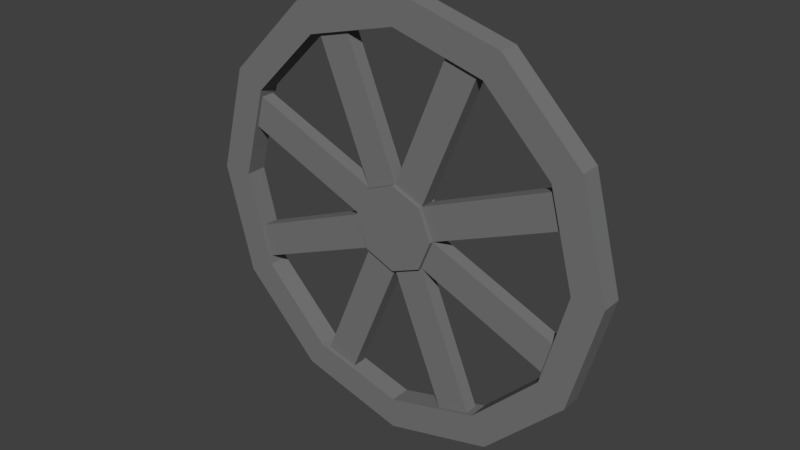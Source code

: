 # Source: llanta_de_puesto.blend  (saved by Blender 2.79.0; exported with 4.5.12 LTS)
import bpy
from mathutils import Matrix  # noqa: F401  (used for matrix-valued properties, if any)

bpy.ops.wm.read_factory_settings(use_empty=True)
scene = bpy.context.scene
scene.name = 'Scene'

# ---- collections
col_collection_1 = bpy.data.collections.new('Collection 1'); scene.collection.children.link(col_collection_1)

# ---- materials (node trees are filled in below, after node groups)
mat_metal = bpy.data.materials.new('Metal')
mat_metal.alpha_threshold = 0.0
mat_metal.use_transparent_shadow = False
mat_metal.diffuse_color = (0.1902, 0.1902, 0.1902, 1.0)
mat_metal.specular_color = (0.6619, 0.6619, 0.6619)
mat_metal.roughness = 0.5

# ---- material node trees

# ---- world
world_world = bpy.data.worlds.new('World'); scene.world = world_world
world_world.color = (0.05088, 0.05088, 0.05088)
world_world.use_sun_shadow = False
world_world.sun_shadow_jitter_overblur = 0.0
world_world.cycles.sampling_method = 'MANUAL'

# ---- meshes
me_cylinder = bpy.data.meshes.new('Cylinder')
me_cylinder.from_pydata([(0.0, 0.15, -0.02377), (0.0, 0.15, 0.02377), (0.1061, 0.1061, -0.02377), (0.1061, 0.1061, 0.02377), (0.15, -5.41e-09, -0.02377), (0.15, -7.703e-09, 0.02377), (0.1061, -0.1061, -0.02377), (0.1061, -0.1061, 0.02377), (-1.311e-08, -0.15, -0.02377), (-1.311e-08, -0.15, 0.02377), (-0.1061, -0.1061, -0.02377), (-0.1061, -0.1061, 0.02377), (-0.15, 2.935e-09, -0.02377), (-0.15, 6.423e-10, 0.02377), (-0.1061, 0.1061, -0.02377), (-0.1061, 0.1061, 0.02377), (0.1974, 0.6266, -0.02377), (0.1974, 0.6266, 0.02377), (0.3035, 0.5826, 0.02377), (0.3035, 0.5826, -0.02377), (0.5826, 0.3035, -0.02377), (0.5826, 0.3035, 0.02377), (0.6266, 0.1974, 0.02377), (0.6266, 0.1974, -0.02377), (0.6266, -0.1974, -0.02377), (0.6266, -0.1974, 0.02377), (0.5826, -0.3035, 0.02377), (0.5826, -0.3035, -0.02377), (0.3035, -0.5826, -0.02377), (0.3035, -0.5826, 0.02377), (0.1974, -0.6266, 0.02377), (0.1974, -0.6266, -0.02377), (-0.1974, -0.6266, -0.02377), (-0.1974, -0.6266, 0.02377), (-0.3035, -0.5826, 0.02377), (-0.3035, -0.5826, -0.02377), (-0.5826, -0.3035, -0.02377), (-0.5826, -0.3035, 0.02377), (-0.6266, -0.1974, 0.02377), (-0.6266, -0.1974, -0.02377), (-0.6266, 0.1974, -0.02377), (-0.6266, 0.1974, 0.02377), (-0.5826, 0.3035, 0.02377), (-0.5826, 0.3035, -0.02377), (-0.3035, 0.5826, -0.02377), (-0.3035, 0.5826, 0.02377), (-0.1974, 0.6266, 0.02377), (-0.1974, 0.6266, -0.02377), (0.0, 0.76, -0.0366), (0.0, 0.76, 0.0366), (0.38, 0.6582, -0.0366), (0.38, 0.6582, 0.0366), (0.6582, 0.38, -0.0366), (0.6582, 0.38, 0.0366), (0.76, -3.285e-08, -0.0366), (0.76, -3.359e-08, 0.0366), (0.6582, -0.38, -0.0366), (0.6582, -0.38, 0.0366), (0.38, -0.6582, -0.0366), (0.38, -0.6582, 0.0366), (1.148e-07, -0.76, -0.0366), (1.148e-07, -0.76, 0.0366), (-0.38, -0.6582, -0.0366), (-0.38, -0.6582, 0.0366), (-0.6582, -0.38, -0.0366), (-0.6582, -0.38, 0.0366), (-0.76, -3.53e-07, -0.0366), (-0.76, -3.537e-07, 0.0366), (-0.6582, 0.38, -0.0366), (-0.6582, 0.38, 0.0366), (-0.38, 0.6582, -0.0366), (-0.38, 0.6582, 0.0366), (0.0, 0.65, -0.0366), (0.0, 0.65, 0.0366), (0.325, 0.5629, -0.0366), (0.325, 0.5629, 0.0366), (0.5629, 0.325, -0.0366), (0.5629, 0.325, 0.0366), (0.65, -2.805e-08, -0.0366), (0.65, -2.878e-08, 0.0366), (0.5629, -0.325, -0.0366), (0.5629, -0.325, 0.0366), (0.325, -0.5629, -0.0366), (0.325, -0.5629, 0.0366), (9.815e-08, -0.65, -0.0366), (9.815e-08, -0.65, 0.0366), (-0.325, -0.5629, -0.0366), (-0.325, -0.5629, 0.0366), (-0.5629, -0.325, -0.0366), (-0.5629, -0.325, 0.0366), (-0.65, -3.018e-07, -0.0366), (-0.65, -3.026e-07, 0.0366), (-0.5629, 0.325, -0.0366), (-0.5629, 0.325, 0.0366), (-0.325, 0.5629, -0.0366), (-0.325, 0.5629, 0.0366), (0.1061, 0.1061, 0.03831), (0.0, 0.15, 0.03831), (-0.1061, 0.1061, 0.03831), (-0.15, 1.041e-09, 0.03831), (-0.1061, -0.1061, 0.03831), (-1.311e-08, -0.15, 0.03831), (0.1061, -0.1061, 0.03831), (0.15, -7.305e-09, 0.03831), (5.319e-11, 0.15, -0.03831), (0.1061, 0.1061, -0.03831), (0.15, -5.809e-09, -0.03831), (0.1061, -0.1061, -0.03831), (-1.306e-08, -0.15, -0.03831), (-0.1061, -0.1061, -0.03831), (-0.15, 2.537e-09, -0.03831), (-0.1061, 0.1061, -0.03831)], [], [(1, 17, 16, 0), (3, 18, 17, 1), (2, 19, 18, 3), (0, 16, 19, 2), (3, 21, 20, 2), (5, 22, 21, 3), (4, 23, 22, 5), (2, 20, 23, 4), (5, 25, 24, 4), (7, 26, 25, 5), (6, 27, 26, 7), (4, 24, 27, 6), (7, 29, 28, 6), (9, 30, 29, 7), (8, 31, 30, 9), (6, 28, 31, 8), (9, 33, 32, 8), (11, 34, 33, 9), (10, 35, 34, 11), (8, 32, 35, 10), (11, 37, 36, 10), (13, 38, 37, 11), (12, 39, 38, 13), (10, 36, 39, 12), (13, 41, 40, 12), (15, 42, 41, 13), (14, 43, 42, 15), (12, 40, 43, 14), (15, 45, 44, 14), (1, 46, 45, 15), (0, 47, 46, 1), (14, 44, 47, 0), (48, 49, 51, 50), (50, 51, 53, 52), (52, 53, 55, 54), (54, 55, 57, 56), (56, 57, 59, 58), (58, 59, 61, 60), (60, 61, 63, 62), (62, 63, 65, 64), (64, 65, 67, 66), (66, 67, 69, 68), (68, 69, 71, 70), (70, 71, 49, 48), (72, 73, 75, 74), (74, 75, 77, 76), (49, 73, 75, 51), (76, 77, 79, 78), (51, 75, 77, 53), (78, 79, 81, 80), (53, 77, 79, 55), (80, 81, 83, 82), (55, 79, 81, 57), (82, 83, 85, 84), (57, 81, 83, 59), (84, 85, 87, 86), (59, 83, 85, 61), (86, 87, 89, 88), (61, 85, 87, 63), (88, 89, 91, 90), (63, 87, 89, 65), (90, 91, 93, 92), (67, 91, 93, 69), (65, 89, 91, 67), (92, 93, 95, 94), (94, 95, 73, 72), (69, 93, 95, 71), (71, 95, 73, 49), (48, 72, 94, 70), (50, 74, 72, 48), (52, 76, 74, 50), (54, 78, 76, 52), (56, 80, 78, 54), (58, 82, 80, 56), (60, 84, 82, 58), (62, 86, 84, 60), (64, 88, 86, 62), (66, 90, 88, 64), (68, 92, 90, 66), (70, 94, 92, 68), (96, 97, 98, 99, 100, 101, 102, 103), (1, 97, 96, 3), (15, 98, 97, 1), (13, 99, 98, 15), (11, 100, 99, 13), (9, 101, 100, 11), (7, 102, 101, 9), (5, 103, 102, 7), (3, 96, 103, 5), (104, 105, 106, 107, 108, 109, 110, 111), (2, 105, 104, 0), (4, 106, 105, 2), (6, 107, 106, 4), (8, 108, 107, 6), (10, 109, 108, 8), (12, 110, 109, 10), (14, 111, 110, 12), (0, 104, 111, 14)])
me_cylinder.materials.append(mat_metal)
me_cylinder.use_remesh_preserve_volume = False
me_cylinder.use_remesh_preserve_attributes = False
me_cylinder.use_mirror_vertex_groups = False
me_cylinder.update()

# ---- objects
ob_cylinder = bpy.data.objects.new('Cylinder', me_cylinder)

# ---- transforms, parenting, visibility, modifiers, constraints
ob_cylinder.location = (0.0, 0.0, 0.0)
ob_cylinder.rotation_euler = (1.571, 0.0, 0.0)
ob_cylinder.lineart.crease_threshold = 0.0

# ---- collection membership
col_collection_1.objects.link(ob_cylinder)

# ---- scene / render settings (as saved in the file)
scene.frame_start = 1; scene.frame_end = 250; scene.frame_set(1)
scene.render.engine = 'BLENDER_EEVEE_NEXT'
scene.render.resolution_percentage = 50
scene.render.dither_intensity = 0.0
scene.cycles.use_denoising = False
scene.cycles.samples = 128
scene.cycles.sampling_pattern = 'TABULATED_SOBOL'
scene.cycles.use_adaptive_sampling = False
scene.cycles.use_light_tree = False
scene.cycles.blur_glossy = 0.0
scene.cycles.sample_clamp_indirect = 0.0
scene.view_settings.view_transform = 'Standard'
bpy.context.view_layer.update()

# ---- added for rendering (the .blend has no active camera and no usable light): camera, sun
cam_auto = bpy.data.cameras.new('AutoCamera')
cam_auto.lens = 50.0
cam_auto.sensor_width = 36.0
cam_auto.clip_end = 1000.0
ob_auto_camera = bpy.data.objects.new('AutoCamera', cam_auto)
scene.collection.objects.link(ob_auto_camera)
ob_auto_camera.location = (1.99013, -2.38815, 1.5921)
ob_auto_camera.rotation_euler = (1.09748, -7.21219e-08, 0.694738)
scene.camera = ob_auto_camera
light_auto_sun = bpy.data.lights.new('AutoSun', 'SUN')
light_auto_sun.energy = 3.0
light_auto_sun.angle = 0.0523599
ob_auto_sun = bpy.data.objects.new('AutoSun', light_auto_sun)
scene.collection.objects.link(ob_auto_sun)
ob_auto_sun.rotation_euler = (0.872665, 0.174533, 0.523599)
bpy.context.view_layer.update()
